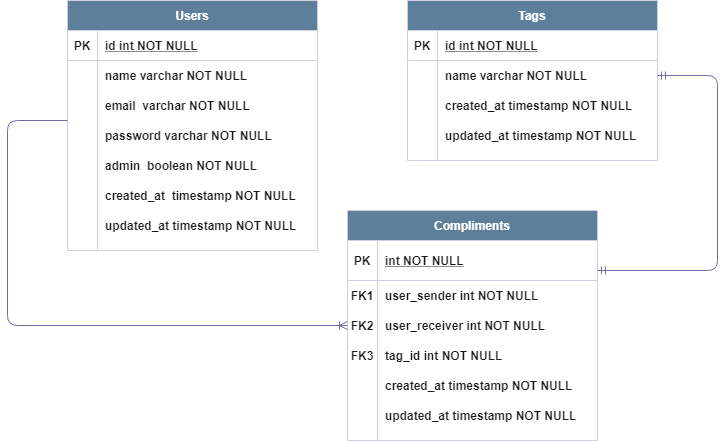

The diagram above was exported from draw.io. Its source (the exported page's mxGraphModel, read from the mxfile embedded in the PNG):
<mxGraphModel dx="868" dy="482" grid="1" gridSize="10" guides="1" tooltips="1" connect="1" arrows="1" fold="1" page="1" pageScale="1" pageWidth="850" pageHeight="1100" math="0" shadow="0" extFonts="Permanent Marker^https://fonts.googleapis.com/css?family=Permanent+Marker">
  <root>
    <mxCell id="0" />
    <mxCell id="1" parent="0" />
    <mxCell id="C-vyLk0tnHw3VtMMgP7b-2" value="Tags" style="shape=table;startSize=30;container=1;collapsible=1;childLayout=tableLayout;fixedRows=1;rowLines=0;fontStyle=1;align=center;resizeLast=1;fillColor=#5D7F99;strokeColor=#D0CEE2;fontColor=#FFFFFF;" parent="1" vertex="1">
      <mxGeometry x="450" y="120" width="250" height="160" as="geometry" />
    </mxCell>
    <mxCell id="C-vyLk0tnHw3VtMMgP7b-3" value="" style="shape=partialRectangle;collapsible=0;dropTarget=0;pointerEvents=0;fillColor=none;points=[[0,0.5],[1,0.5]];portConstraint=eastwest;top=0;left=0;right=0;bottom=1;strokeColor=#D0CEE2;fontColor=#1A1A1A;" parent="C-vyLk0tnHw3VtMMgP7b-2" vertex="1">
      <mxGeometry y="30" width="250" height="30" as="geometry" />
    </mxCell>
    <mxCell id="C-vyLk0tnHw3VtMMgP7b-4" value="PK" style="shape=partialRectangle;overflow=hidden;connectable=0;fillColor=none;top=0;left=0;bottom=0;right=0;fontStyle=1;strokeColor=#D0CEE2;fontColor=#1A1A1A;" parent="C-vyLk0tnHw3VtMMgP7b-3" vertex="1">
      <mxGeometry width="30" height="30" as="geometry" />
    </mxCell>
    <mxCell id="C-vyLk0tnHw3VtMMgP7b-5" value="id int NOT NULL " style="shape=partialRectangle;overflow=hidden;connectable=0;fillColor=none;top=0;left=0;bottom=0;right=0;align=left;spacingLeft=6;fontStyle=5;strokeColor=#D0CEE2;fontColor=#1A1A1A;" parent="C-vyLk0tnHw3VtMMgP7b-3" vertex="1">
      <mxGeometry x="30" width="220" height="30" as="geometry" />
    </mxCell>
    <mxCell id="C-vyLk0tnHw3VtMMgP7b-9" value="" style="shape=partialRectangle;collapsible=0;dropTarget=0;pointerEvents=0;fillColor=none;points=[[0,0.5],[1,0.5]];portConstraint=eastwest;top=0;left=0;right=0;bottom=0;strokeColor=#D0CEE2;fontColor=#1A1A1A;" parent="C-vyLk0tnHw3VtMMgP7b-2" vertex="1">
      <mxGeometry y="60" width="250" height="30" as="geometry" />
    </mxCell>
    <mxCell id="C-vyLk0tnHw3VtMMgP7b-10" value="" style="shape=partialRectangle;overflow=hidden;connectable=0;fillColor=none;top=0;left=0;bottom=0;right=0;strokeColor=#D0CEE2;fontColor=#1A1A1A;" parent="C-vyLk0tnHw3VtMMgP7b-9" vertex="1">
      <mxGeometry width="30" height="30" as="geometry" />
    </mxCell>
    <mxCell id="C-vyLk0tnHw3VtMMgP7b-11" value="name varchar NOT NULL" style="shape=partialRectangle;overflow=hidden;connectable=0;fillColor=none;top=0;left=0;bottom=0;right=0;align=left;spacingLeft=6;fontStyle=1;strokeColor=#D0CEE2;fontColor=#1A1A1A;" parent="C-vyLk0tnHw3VtMMgP7b-9" vertex="1">
      <mxGeometry x="30" width="220" height="30" as="geometry" />
    </mxCell>
    <mxCell id="Rt6vPXFzfYn3srjQnKyz-45" value="" style="shape=partialRectangle;collapsible=0;dropTarget=0;pointerEvents=0;fillColor=none;points=[[0,0.5],[1,0.5]];portConstraint=eastwest;top=0;left=0;right=0;bottom=0;strokeColor=#D0CEE2;fontColor=#1A1A1A;" vertex="1" parent="C-vyLk0tnHw3VtMMgP7b-2">
      <mxGeometry y="90" width="250" height="30" as="geometry" />
    </mxCell>
    <mxCell id="Rt6vPXFzfYn3srjQnKyz-46" value="" style="shape=partialRectangle;overflow=hidden;connectable=0;fillColor=none;top=0;left=0;bottom=0;right=0;strokeColor=#D0CEE2;fontColor=#1A1A1A;" vertex="1" parent="Rt6vPXFzfYn3srjQnKyz-45">
      <mxGeometry width="30" height="30" as="geometry" />
    </mxCell>
    <mxCell id="Rt6vPXFzfYn3srjQnKyz-47" value="created_at timestamp NOT NULL" style="shape=partialRectangle;overflow=hidden;connectable=0;fillColor=none;top=0;left=0;bottom=0;right=0;align=left;spacingLeft=6;fontStyle=1;strokeColor=#D0CEE2;fontColor=#1A1A1A;" vertex="1" parent="Rt6vPXFzfYn3srjQnKyz-45">
      <mxGeometry x="30" width="220" height="30" as="geometry" />
    </mxCell>
    <mxCell id="Rt6vPXFzfYn3srjQnKyz-48" value="" style="shape=partialRectangle;collapsible=0;dropTarget=0;pointerEvents=0;fillColor=none;points=[[0,0.5],[1,0.5]];portConstraint=eastwest;top=0;left=0;right=0;bottom=0;strokeColor=#D0CEE2;fontColor=#1A1A1A;" vertex="1" parent="C-vyLk0tnHw3VtMMgP7b-2">
      <mxGeometry y="120" width="250" height="30" as="geometry" />
    </mxCell>
    <mxCell id="Rt6vPXFzfYn3srjQnKyz-49" value="" style="shape=partialRectangle;overflow=hidden;connectable=0;fillColor=none;top=0;left=0;bottom=0;right=0;strokeColor=#D0CEE2;fontColor=#1A1A1A;" vertex="1" parent="Rt6vPXFzfYn3srjQnKyz-48">
      <mxGeometry width="30" height="30" as="geometry" />
    </mxCell>
    <mxCell id="Rt6vPXFzfYn3srjQnKyz-50" value="updated_at timestamp NOT NULL" style="shape=partialRectangle;overflow=hidden;connectable=0;fillColor=none;top=0;left=0;bottom=0;right=0;align=left;spacingLeft=6;fontStyle=1;strokeColor=#D0CEE2;fontColor=#1A1A1A;" vertex="1" parent="Rt6vPXFzfYn3srjQnKyz-48">
      <mxGeometry x="30" width="220" height="30" as="geometry" />
    </mxCell>
    <mxCell id="C-vyLk0tnHw3VtMMgP7b-13" value="Compliments" style="shape=table;startSize=30;container=1;collapsible=1;childLayout=tableLayout;fixedRows=1;rowLines=0;fontStyle=1;align=center;resizeLast=1;fillColor=#5D7F99;strokeColor=#D0CEE2;fontColor=#FFFFFF;" parent="1" vertex="1">
      <mxGeometry x="390" y="330" width="250" height="230" as="geometry" />
    </mxCell>
    <mxCell id="C-vyLk0tnHw3VtMMgP7b-14" value="" style="shape=partialRectangle;collapsible=0;dropTarget=0;pointerEvents=0;fillColor=none;points=[[0,0.5],[1,0.5]];portConstraint=eastwest;top=0;left=0;right=0;bottom=1;strokeColor=#D0CEE2;fontColor=#1A1A1A;" parent="C-vyLk0tnHw3VtMMgP7b-13" vertex="1">
      <mxGeometry y="30" width="250" height="40" as="geometry" />
    </mxCell>
    <mxCell id="C-vyLk0tnHw3VtMMgP7b-15" value="PK" style="shape=partialRectangle;overflow=hidden;connectable=0;fillColor=none;top=0;left=0;bottom=0;right=0;fontStyle=1;strokeColor=#D0CEE2;fontColor=#1A1A1A;" parent="C-vyLk0tnHw3VtMMgP7b-14" vertex="1">
      <mxGeometry width="30" height="40" as="geometry" />
    </mxCell>
    <mxCell id="C-vyLk0tnHw3VtMMgP7b-16" value="int NOT NULL " style="shape=partialRectangle;overflow=hidden;connectable=0;fillColor=none;top=0;left=0;bottom=0;right=0;align=left;spacingLeft=6;fontStyle=5;strokeColor=#D0CEE2;fontColor=#1A1A1A;" parent="C-vyLk0tnHw3VtMMgP7b-14" vertex="1">
      <mxGeometry x="30" width="220" height="40" as="geometry" />
    </mxCell>
    <mxCell id="C-vyLk0tnHw3VtMMgP7b-17" value="" style="shape=partialRectangle;collapsible=0;dropTarget=0;pointerEvents=0;fillColor=none;points=[[0,0.5],[1,0.5]];portConstraint=eastwest;top=0;left=0;right=0;bottom=0;strokeColor=#D0CEE2;fontColor=#1A1A1A;" parent="C-vyLk0tnHw3VtMMgP7b-13" vertex="1">
      <mxGeometry y="70" width="250" height="30" as="geometry" />
    </mxCell>
    <mxCell id="C-vyLk0tnHw3VtMMgP7b-18" value="FK1" style="shape=partialRectangle;overflow=hidden;connectable=0;fillColor=none;top=0;left=0;bottom=0;right=0;fontStyle=1;strokeColor=#D0CEE2;fontColor=#1A1A1A;" parent="C-vyLk0tnHw3VtMMgP7b-17" vertex="1">
      <mxGeometry width="30" height="30" as="geometry" />
    </mxCell>
    <mxCell id="C-vyLk0tnHw3VtMMgP7b-19" value="user_sender int NOT NULL" style="shape=partialRectangle;overflow=hidden;connectable=0;fillColor=none;top=0;left=0;bottom=0;right=0;align=left;spacingLeft=6;fontStyle=1;strokeColor=#D0CEE2;fontColor=#1A1A1A;" parent="C-vyLk0tnHw3VtMMgP7b-17" vertex="1">
      <mxGeometry x="30" width="220" height="30" as="geometry" />
    </mxCell>
    <mxCell id="C-vyLk0tnHw3VtMMgP7b-20" value="" style="shape=partialRectangle;collapsible=0;dropTarget=0;pointerEvents=0;fillColor=none;points=[[0,0.5],[1,0.5]];portConstraint=eastwest;top=0;left=0;right=0;bottom=0;strokeColor=#D0CEE2;fontColor=#1A1A1A;" parent="C-vyLk0tnHw3VtMMgP7b-13" vertex="1">
      <mxGeometry y="100" width="250" height="30" as="geometry" />
    </mxCell>
    <mxCell id="C-vyLk0tnHw3VtMMgP7b-21" value="FK2" style="shape=partialRectangle;overflow=hidden;connectable=0;fillColor=none;top=0;left=0;bottom=0;right=0;fontStyle=1;strokeColor=#D0CEE2;fontColor=#1A1A1A;" parent="C-vyLk0tnHw3VtMMgP7b-20" vertex="1">
      <mxGeometry width="30" height="30" as="geometry" />
    </mxCell>
    <mxCell id="C-vyLk0tnHw3VtMMgP7b-22" value="user_receiver int NOT NULL" style="shape=partialRectangle;overflow=hidden;connectable=0;fillColor=none;top=0;left=0;bottom=0;right=0;align=left;spacingLeft=6;fontStyle=1;strokeColor=#D0CEE2;fontColor=#1A1A1A;" parent="C-vyLk0tnHw3VtMMgP7b-20" vertex="1">
      <mxGeometry x="30" width="220" height="30" as="geometry" />
    </mxCell>
    <mxCell id="Rt6vPXFzfYn3srjQnKyz-30" value="" style="shape=partialRectangle;collapsible=0;dropTarget=0;pointerEvents=0;fillColor=none;points=[[0,0.5],[1,0.5]];portConstraint=eastwest;top=0;left=0;right=0;bottom=0;strokeColor=#D0CEE2;fontColor=#1A1A1A;" vertex="1" parent="C-vyLk0tnHw3VtMMgP7b-13">
      <mxGeometry y="130" width="250" height="30" as="geometry" />
    </mxCell>
    <mxCell id="Rt6vPXFzfYn3srjQnKyz-31" value="FK3" style="shape=partialRectangle;overflow=hidden;connectable=0;fillColor=none;top=0;left=0;bottom=0;right=0;fontStyle=1;strokeColor=#D0CEE2;fontColor=#1A1A1A;" vertex="1" parent="Rt6vPXFzfYn3srjQnKyz-30">
      <mxGeometry width="30" height="30" as="geometry" />
    </mxCell>
    <mxCell id="Rt6vPXFzfYn3srjQnKyz-32" value="tag_id int NOT NULL" style="shape=partialRectangle;overflow=hidden;connectable=0;fillColor=none;top=0;left=0;bottom=0;right=0;align=left;spacingLeft=6;fontStyle=1;strokeColor=#D0CEE2;fontColor=#1A1A1A;" vertex="1" parent="Rt6vPXFzfYn3srjQnKyz-30">
      <mxGeometry x="30" width="220" height="30" as="geometry" />
    </mxCell>
    <mxCell id="Rt6vPXFzfYn3srjQnKyz-33" value="" style="shape=partialRectangle;collapsible=0;dropTarget=0;pointerEvents=0;fillColor=none;points=[[0,0.5],[1,0.5]];portConstraint=eastwest;top=0;left=0;right=0;bottom=0;strokeColor=#D0CEE2;fontColor=#1A1A1A;" vertex="1" parent="C-vyLk0tnHw3VtMMgP7b-13">
      <mxGeometry y="160" width="250" height="30" as="geometry" />
    </mxCell>
    <mxCell id="Rt6vPXFzfYn3srjQnKyz-34" value="" style="shape=partialRectangle;overflow=hidden;connectable=0;fillColor=none;top=0;left=0;bottom=0;right=0;strokeColor=#D0CEE2;fontColor=#1A1A1A;" vertex="1" parent="Rt6vPXFzfYn3srjQnKyz-33">
      <mxGeometry width="30" height="30" as="geometry" />
    </mxCell>
    <mxCell id="Rt6vPXFzfYn3srjQnKyz-35" value="created_at timestamp NOT NULL" style="shape=partialRectangle;overflow=hidden;connectable=0;fillColor=none;top=0;left=0;bottom=0;right=0;align=left;spacingLeft=6;fontStyle=1;strokeColor=#D0CEE2;fontColor=#1A1A1A;" vertex="1" parent="Rt6vPXFzfYn3srjQnKyz-33">
      <mxGeometry x="30" width="220" height="30" as="geometry" />
    </mxCell>
    <mxCell id="Rt6vPXFzfYn3srjQnKyz-36" value="" style="shape=partialRectangle;collapsible=0;dropTarget=0;pointerEvents=0;fillColor=none;points=[[0,0.5],[1,0.5]];portConstraint=eastwest;top=0;left=0;right=0;bottom=0;strokeColor=#D0CEE2;fontColor=#1A1A1A;" vertex="1" parent="C-vyLk0tnHw3VtMMgP7b-13">
      <mxGeometry y="190" width="250" height="30" as="geometry" />
    </mxCell>
    <mxCell id="Rt6vPXFzfYn3srjQnKyz-37" value="" style="shape=partialRectangle;overflow=hidden;connectable=0;fillColor=none;top=0;left=0;bottom=0;right=0;strokeColor=#D0CEE2;fontColor=#1A1A1A;" vertex="1" parent="Rt6vPXFzfYn3srjQnKyz-36">
      <mxGeometry width="30" height="30" as="geometry" />
    </mxCell>
    <mxCell id="Rt6vPXFzfYn3srjQnKyz-38" value="updated_at timestamp NOT NULL" style="shape=partialRectangle;overflow=hidden;connectable=0;fillColor=none;top=0;left=0;bottom=0;right=0;align=left;spacingLeft=6;fontStyle=1;strokeColor=#D0CEE2;fontColor=#1A1A1A;" vertex="1" parent="Rt6vPXFzfYn3srjQnKyz-36">
      <mxGeometry x="30" width="220" height="30" as="geometry" />
    </mxCell>
    <mxCell id="C-vyLk0tnHw3VtMMgP7b-23" value="Users" style="shape=table;startSize=30;container=1;collapsible=1;childLayout=tableLayout;fixedRows=1;rowLines=0;fontStyle=1;align=center;resizeLast=1;fillColor=#5D7F99;strokeColor=#D0CEE2;fontColor=#FFFFFF;" parent="1" vertex="1">
      <mxGeometry x="110" y="120" width="250" height="250" as="geometry" />
    </mxCell>
    <mxCell id="C-vyLk0tnHw3VtMMgP7b-24" value="" style="shape=partialRectangle;collapsible=0;dropTarget=0;pointerEvents=0;fillColor=none;points=[[0,0.5],[1,0.5]];portConstraint=eastwest;top=0;left=0;right=0;bottom=1;strokeColor=#D0CEE2;fontColor=#1A1A1A;" parent="C-vyLk0tnHw3VtMMgP7b-23" vertex="1">
      <mxGeometry y="30" width="250" height="30" as="geometry" />
    </mxCell>
    <mxCell id="C-vyLk0tnHw3VtMMgP7b-25" value="PK" style="shape=partialRectangle;overflow=hidden;connectable=0;fillColor=none;top=0;left=0;bottom=0;right=0;fontStyle=1;strokeColor=#D0CEE2;fontColor=#1A1A1A;" parent="C-vyLk0tnHw3VtMMgP7b-24" vertex="1">
      <mxGeometry width="30" height="30" as="geometry" />
    </mxCell>
    <mxCell id="C-vyLk0tnHw3VtMMgP7b-26" value="id int NOT NULL " style="shape=partialRectangle;overflow=hidden;connectable=0;fillColor=none;top=0;left=0;bottom=0;right=0;align=left;spacingLeft=6;fontStyle=5;strokeColor=#D0CEE2;fontColor=#1A1A1A;" parent="C-vyLk0tnHw3VtMMgP7b-24" vertex="1">
      <mxGeometry x="30" width="220" height="30" as="geometry" />
    </mxCell>
    <mxCell id="C-vyLk0tnHw3VtMMgP7b-27" value="" style="shape=partialRectangle;collapsible=0;dropTarget=0;pointerEvents=0;fillColor=none;points=[[0,0.5],[1,0.5]];portConstraint=eastwest;top=0;left=0;right=0;bottom=0;strokeColor=#D0CEE2;fontColor=#1A1A1A;" parent="C-vyLk0tnHw3VtMMgP7b-23" vertex="1">
      <mxGeometry y="60" width="250" height="30" as="geometry" />
    </mxCell>
    <mxCell id="C-vyLk0tnHw3VtMMgP7b-28" value="" style="shape=partialRectangle;overflow=hidden;connectable=0;fillColor=none;top=0;left=0;bottom=0;right=0;strokeColor=#D0CEE2;fontColor=#1A1A1A;" parent="C-vyLk0tnHw3VtMMgP7b-27" vertex="1">
      <mxGeometry width="30" height="30" as="geometry" />
    </mxCell>
    <mxCell id="C-vyLk0tnHw3VtMMgP7b-29" value="name varchar NOT NULL" style="shape=partialRectangle;overflow=hidden;connectable=0;fillColor=none;top=0;left=0;bottom=0;right=0;align=left;spacingLeft=6;fontStyle=1;strokeColor=#D0CEE2;fontColor=#1A1A1A;" parent="C-vyLk0tnHw3VtMMgP7b-27" vertex="1">
      <mxGeometry x="30" width="220" height="30" as="geometry" />
    </mxCell>
    <mxCell id="Rt6vPXFzfYn3srjQnKyz-5" value="" style="shape=partialRectangle;collapsible=0;dropTarget=0;pointerEvents=0;fillColor=none;points=[[0,0.5],[1,0.5]];portConstraint=eastwest;top=0;left=0;right=0;bottom=0;strokeColor=#D0CEE2;fontColor=#1A1A1A;" vertex="1" parent="C-vyLk0tnHw3VtMMgP7b-23">
      <mxGeometry y="90" width="250" height="30" as="geometry" />
    </mxCell>
    <mxCell id="Rt6vPXFzfYn3srjQnKyz-6" value="" style="shape=partialRectangle;overflow=hidden;connectable=0;fillColor=none;top=0;left=0;bottom=0;right=0;strokeColor=#D0CEE2;fontColor=#1A1A1A;" vertex="1" parent="Rt6vPXFzfYn3srjQnKyz-5">
      <mxGeometry width="30" height="30" as="geometry" />
    </mxCell>
    <mxCell id="Rt6vPXFzfYn3srjQnKyz-7" value="email  varchar NOT NULL" style="shape=partialRectangle;overflow=hidden;connectable=0;fillColor=none;top=0;left=0;bottom=0;right=0;align=left;spacingLeft=6;fontStyle=1;strokeColor=#D0CEE2;fontColor=#1A1A1A;" vertex="1" parent="Rt6vPXFzfYn3srjQnKyz-5">
      <mxGeometry x="30" width="220" height="30" as="geometry" />
    </mxCell>
    <mxCell id="Rt6vPXFzfYn3srjQnKyz-8" value="" style="shape=partialRectangle;collapsible=0;dropTarget=0;pointerEvents=0;fillColor=none;points=[[0,0.5],[1,0.5]];portConstraint=eastwest;top=0;left=0;right=0;bottom=0;strokeColor=#D0CEE2;fontColor=#1A1A1A;" vertex="1" parent="C-vyLk0tnHw3VtMMgP7b-23">
      <mxGeometry y="120" width="250" height="30" as="geometry" />
    </mxCell>
    <mxCell id="Rt6vPXFzfYn3srjQnKyz-9" value="" style="shape=partialRectangle;overflow=hidden;connectable=0;fillColor=none;top=0;left=0;bottom=0;right=0;strokeColor=#D0CEE2;fontColor=#1A1A1A;" vertex="1" parent="Rt6vPXFzfYn3srjQnKyz-8">
      <mxGeometry width="30" height="30" as="geometry" />
    </mxCell>
    <mxCell id="Rt6vPXFzfYn3srjQnKyz-10" value="password varchar NOT NULL" style="shape=partialRectangle;overflow=hidden;connectable=0;fillColor=none;top=0;left=0;bottom=0;right=0;align=left;spacingLeft=6;fontStyle=1;strokeColor=#D0CEE2;fontColor=#1A1A1A;" vertex="1" parent="Rt6vPXFzfYn3srjQnKyz-8">
      <mxGeometry x="30" width="220" height="30" as="geometry" />
    </mxCell>
    <mxCell id="Rt6vPXFzfYn3srjQnKyz-11" value="" style="shape=partialRectangle;collapsible=0;dropTarget=0;pointerEvents=0;fillColor=none;points=[[0,0.5],[1,0.5]];portConstraint=eastwest;top=0;left=0;right=0;bottom=0;strokeColor=#D0CEE2;fontColor=#1A1A1A;" vertex="1" parent="C-vyLk0tnHw3VtMMgP7b-23">
      <mxGeometry y="150" width="250" height="30" as="geometry" />
    </mxCell>
    <mxCell id="Rt6vPXFzfYn3srjQnKyz-12" value="" style="shape=partialRectangle;overflow=hidden;connectable=0;fillColor=none;top=0;left=0;bottom=0;right=0;strokeColor=#D0CEE2;fontColor=#1A1A1A;" vertex="1" parent="Rt6vPXFzfYn3srjQnKyz-11">
      <mxGeometry width="30" height="30" as="geometry" />
    </mxCell>
    <mxCell id="Rt6vPXFzfYn3srjQnKyz-13" value="admin  boolean NOT NULL" style="shape=partialRectangle;overflow=hidden;connectable=0;fillColor=none;top=0;left=0;bottom=0;right=0;align=left;spacingLeft=6;fontStyle=1;strokeColor=#D0CEE2;fontColor=#1A1A1A;" vertex="1" parent="Rt6vPXFzfYn3srjQnKyz-11">
      <mxGeometry x="30" width="220" height="30" as="geometry" />
    </mxCell>
    <mxCell id="Rt6vPXFzfYn3srjQnKyz-14" value="" style="shape=partialRectangle;collapsible=0;dropTarget=0;pointerEvents=0;fillColor=none;points=[[0,0.5],[1,0.5]];portConstraint=eastwest;top=0;left=0;right=0;bottom=0;strokeColor=#D0CEE2;fontColor=#1A1A1A;" vertex="1" parent="C-vyLk0tnHw3VtMMgP7b-23">
      <mxGeometry y="180" width="250" height="30" as="geometry" />
    </mxCell>
    <mxCell id="Rt6vPXFzfYn3srjQnKyz-15" value="" style="shape=partialRectangle;overflow=hidden;connectable=0;fillColor=none;top=0;left=0;bottom=0;right=0;strokeColor=#D0CEE2;fontColor=#1A1A1A;" vertex="1" parent="Rt6vPXFzfYn3srjQnKyz-14">
      <mxGeometry width="30" height="30" as="geometry" />
    </mxCell>
    <mxCell id="Rt6vPXFzfYn3srjQnKyz-16" value="created_at  timestamp NOT NULL" style="shape=partialRectangle;overflow=hidden;connectable=0;fillColor=none;top=0;left=0;bottom=0;right=0;align=left;spacingLeft=6;fontStyle=1;strokeColor=#D0CEE2;fontColor=#1A1A1A;" vertex="1" parent="Rt6vPXFzfYn3srjQnKyz-14">
      <mxGeometry x="30" width="220" height="30" as="geometry" />
    </mxCell>
    <mxCell id="Rt6vPXFzfYn3srjQnKyz-17" value="" style="shape=partialRectangle;collapsible=0;dropTarget=0;pointerEvents=0;fillColor=none;points=[[0,0.5],[1,0.5]];portConstraint=eastwest;top=0;left=0;right=0;bottom=0;strokeColor=#D0CEE2;fontColor=#1A1A1A;" vertex="1" parent="C-vyLk0tnHw3VtMMgP7b-23">
      <mxGeometry y="210" width="250" height="30" as="geometry" />
    </mxCell>
    <mxCell id="Rt6vPXFzfYn3srjQnKyz-18" value="" style="shape=partialRectangle;overflow=hidden;connectable=0;fillColor=none;top=0;left=0;bottom=0;right=0;strokeColor=#D0CEE2;fontColor=#1A1A1A;" vertex="1" parent="Rt6vPXFzfYn3srjQnKyz-17">
      <mxGeometry width="30" height="30" as="geometry" />
    </mxCell>
    <mxCell id="Rt6vPXFzfYn3srjQnKyz-19" value="updated_at timestamp NOT NULL" style="shape=partialRectangle;overflow=hidden;connectable=0;fillColor=none;top=0;left=0;bottom=0;right=0;align=left;spacingLeft=6;fontStyle=1;strokeColor=#D0CEE2;fontColor=#1A1A1A;" vertex="1" parent="Rt6vPXFzfYn3srjQnKyz-17">
      <mxGeometry x="30" width="220" height="30" as="geometry" />
    </mxCell>
    <mxCell id="Rt6vPXFzfYn3srjQnKyz-1" value="" style="edgeStyle=orthogonalEdgeStyle;fontSize=12;html=1;endArrow=ERoneToMany;strokeColor=#736CA8;fontColor=#1A1A1A;exitX=0;exitY=1;exitDx=0;exitDy=0;exitPerimeter=0;entryX=0;entryY=0.5;entryDx=0;entryDy=0;" edge="1" parent="1" source="Rt6vPXFzfYn3srjQnKyz-5" target="C-vyLk0tnHw3VtMMgP7b-20">
      <mxGeometry width="100" height="100" relative="1" as="geometry">
        <mxPoint x="230" y="360" as="sourcePoint" />
        <mxPoint x="340" y="440" as="targetPoint" />
        <Array as="points">
          <mxPoint x="50" y="240" />
          <mxPoint x="50" y="445" />
        </Array>
      </mxGeometry>
    </mxCell>
    <mxCell id="Rt6vPXFzfYn3srjQnKyz-2" value="" style="edgeStyle=orthogonalEdgeStyle;fontSize=12;html=1;endArrow=ERmandOne;startArrow=ERmandOne;exitX=1;exitY=0.5;exitDx=0;exitDy=0;strokeColor=#736CA8;fontColor=#1A1A1A;" edge="1" parent="1" target="C-vyLk0tnHw3VtMMgP7b-14">
      <mxGeometry width="100" height="100" relative="1" as="geometry">
        <mxPoint x="700" y="195" as="sourcePoint" />
        <mxPoint x="690" y="390" as="targetPoint" />
        <Array as="points">
          <mxPoint x="760" y="195" />
          <mxPoint x="760" y="390" />
        </Array>
      </mxGeometry>
    </mxCell>
  </root>
</mxGraphModel>